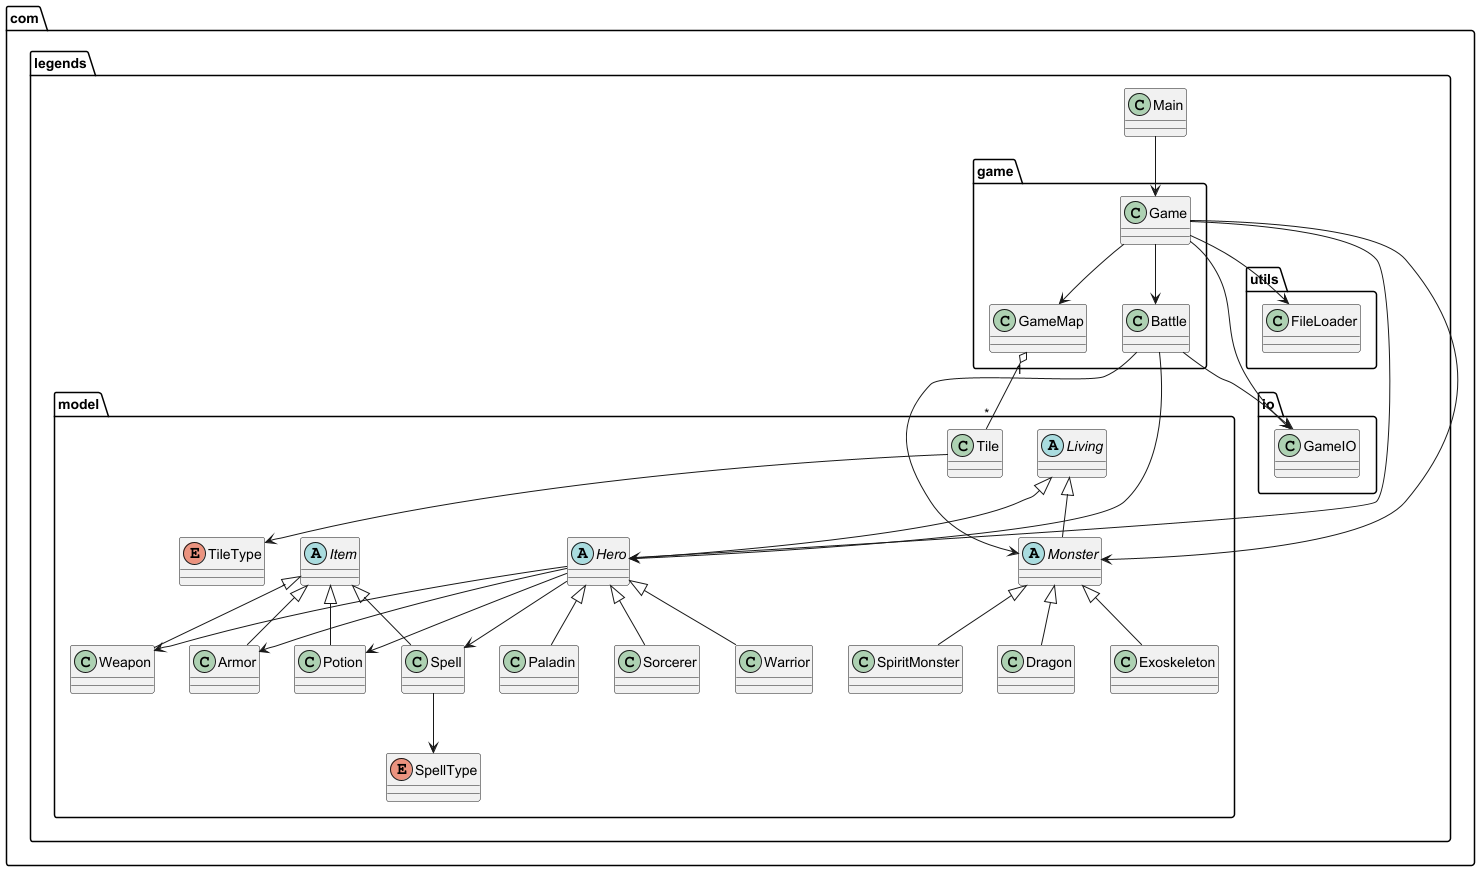

The diagram above was rendered by PlantUML. Its source (embedded in the PNG):
@startuml
skinparam classAttributeIconSize 0

package "com.legends" {
  class Main
}

package "com.legends.game" {
  class Game
  class GameMap
  class Battle
}

package "com.legends.io" {
  class GameIO
}

package "com.legends.utils" {
  class FileLoader
}

package "com.legends.model" {
  abstract class Living
  abstract class Hero
  class Warrior
  class Paladin
  class Sorcerer

  abstract class Monster
  class Dragon
  class Exoskeleton
  class SpiritMonster

  abstract class Item
  class Weapon
  class Armor
  class Potion
  class Spell

  enum SpellType
  class Tile
  enum TileType
}

' Inheritance relationships
Living <|-- Hero
Living <|-- Monster

Hero <|-- Warrior
Hero <|-- Paladin
Hero <|-- Sorcerer

Monster <|-- Dragon
Monster <|-- Exoskeleton
Monster <|-- SpiritMonster

Item <|-- Weapon
Item <|-- Armor
Item <|-- Potion
Item <|-- Spell

' Associations
Main --> Game

Game --> GameMap
Game --> Battle
Game --> GameIO
Game --> FileLoader
Game --> Hero
Game --> Monster

Battle --> Hero
Battle --> Monster
Battle --> GameIO

GameMap "1" o-- "*" Tile
Tile --> TileType

Spell --> SpellType

Hero --> Weapon
Hero --> Armor
Hero --> Potion
Hero --> Spell

@enduml